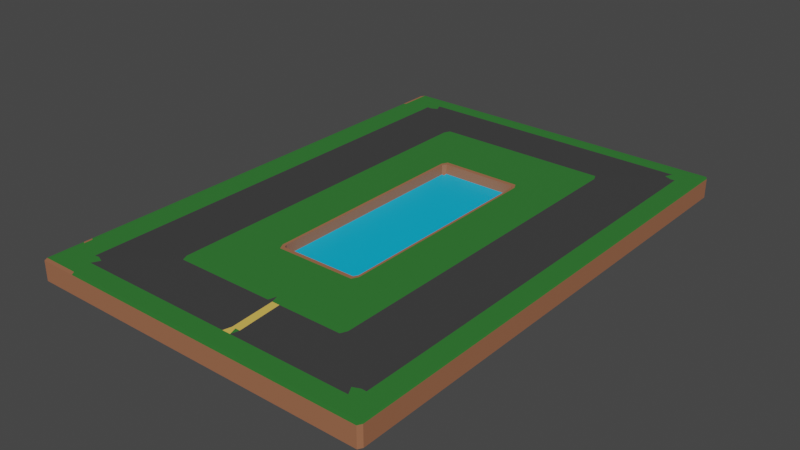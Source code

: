 # Source: Racing_Track_IMPROVED.blend  (saved by Blender 3.2.14; exported with 4.5.12 LTS)
import bpy
from mathutils import Matrix  # noqa: F401  (used for matrix-valued properties, if any)

bpy.ops.wm.read_factory_settings(use_empty=True)
scene = bpy.context.scene
scene.name = 'Scene'

# ---- collections
col_collection = bpy.data.collections.new('Collection'); scene.collection.children.link(col_collection)

# ---- materials (node trees are filled in below, after node groups)
mat_grass = bpy.data.materials.new('Grass')
mat_grass.use_transparent_shadow = False
mat_road_material = bpy.data.materials.new('Road_Material')
mat_road_material.use_transparent_shadow = False
mat_water = bpy.data.materials.new('Water')
mat_water.use_transparent_shadow = False
mat_ground = bpy.data.materials.new('Ground')
mat_ground.use_transparent_shadow = False
mat_finish_line = bpy.data.materials.new('Finish_Line')
mat_finish_line.use_transparent_shadow = False

# ---- material node trees
mat_grass.use_nodes = True; mat_grass.node_tree.nodes.clear()
_N = mat_grass.node_tree.nodes; _L = mat_grass.node_tree.links
n0 = _N.new('ShaderNodeBsdfPrincipled'); n0.name = 'Principled BSDF'; n0.location = (10, 300)
n0.distribution = 'GGX'
n0.subsurface_method = 'RANDOM_WALK_SKIN'
n0.inputs[0].default_value = (0.03193, 0.1902, 0.03203, 1.0)
n0.inputs[3].default_value = 1.45
n0.inputs[27].default_value = (0.0, 0.0, 0.0, 1.0)
n0.inputs[28].default_value = 1.0
n1 = _N.new('ShaderNodeOutputMaterial'); n1.name = 'Material Output'; n1.location = (300, 300)
_L.new(n0.outputs[0], n1.inputs[0])
n1.is_active_output = True
mat_road_material.use_nodes = True; mat_road_material.node_tree.nodes.clear()
_N = mat_road_material.node_tree.nodes; _L = mat_road_material.node_tree.links
n0 = _N.new('ShaderNodeBsdfPrincipled'); n0.name = 'Principled BSDF'; n0.location = (10, 300)
n0.distribution = 'GGX'
n0.subsurface_method = 'RANDOM_WALK_SKIN'
n0.inputs[0].default_value = (0.04955, 0.04955, 0.04955, 1.0)
n0.inputs[3].default_value = 1.45
n0.inputs[27].default_value = (0.0, 0.0, 0.0, 1.0)
n0.inputs[28].default_value = 1.0
n1 = _N.new('ShaderNodeOutputMaterial'); n1.name = 'Material Output'; n1.location = (300, 300)
_L.new(n0.outputs[0], n1.inputs[0])
n1.is_active_output = True
mat_water.use_nodes = True; mat_water.node_tree.nodes.clear()
_N = mat_water.node_tree.nodes; _L = mat_water.node_tree.links
n0 = _N.new('ShaderNodeBsdfPrincipled'); n0.name = 'Principled BSDF'; n0.location = (10, 300)
n0.distribution = 'GGX'
n0.subsurface_method = 'RANDOM_WALK_SKIN'
n0.inputs[0].default_value = (0.0, 0.48, 0.8, 1.0)
n0.inputs[3].default_value = 1.45
n0.inputs[27].default_value = (0.0, 0.0, 0.0, 1.0)
n0.inputs[28].default_value = 1.0
n1 = _N.new('ShaderNodeOutputMaterial'); n1.name = 'Material Output'; n1.location = (300, 300)
_L.new(n0.outputs[0], n1.inputs[0])
n1.is_active_output = True
mat_ground.use_nodes = True; mat_ground.node_tree.nodes.clear()
_N = mat_ground.node_tree.nodes; _L = mat_ground.node_tree.links
n0 = _N.new('ShaderNodeBsdfPrincipled'); n0.name = 'Principled BSDF'; n0.location = (10, 300)
n0.distribution = 'GGX'
n0.subsurface_method = 'RANDOM_WALK_SKIN'
n0.inputs[0].default_value = (0.3588, 0.1434, 0.07288, 1.0)
n0.inputs[3].default_value = 1.45
n0.inputs[27].default_value = (0.0, 0.0, 0.0, 1.0)
n0.inputs[28].default_value = 1.0
n1 = _N.new('ShaderNodeOutputMaterial'); n1.name = 'Material Output'; n1.location = (300, 300)
_L.new(n0.outputs[0], n1.inputs[0])
n1.is_active_output = True
mat_finish_line.use_nodes = True; mat_finish_line.node_tree.nodes.clear()
_N = mat_finish_line.node_tree.nodes; _L = mat_finish_line.node_tree.links
n0 = _N.new('ShaderNodeBsdfPrincipled'); n0.name = 'Principled BSDF'; n0.location = (10, 300)
n0.distribution = 'GGX'
n0.subsurface_method = 'RANDOM_WALK_SKIN'
n0.inputs[0].default_value = (0.8, 0.5371, 0.101, 1.0)
n0.inputs[3].default_value = 1.45
n0.inputs[27].default_value = (0.0, 0.0, 0.0, 1.0)
n0.inputs[28].default_value = 1.0
n1 = _N.new('ShaderNodeOutputMaterial'); n1.name = 'Material Output'; n1.location = (300, 300)
_L.new(n0.outputs[0], n1.inputs[0])
n1.is_active_output = True

# ---- world
world_world = bpy.data.worlds.new('World'); scene.world = world_world
world_world.use_nodes = True; world_world.node_tree.nodes.clear()
_N = world_world.node_tree.nodes; _L = world_world.node_tree.links
n0 = _N.new('ShaderNodeOutputWorld'); n0.name = 'World Output'; n0.location = (300, 300)
n1 = _N.new('ShaderNodeBackground'); n1.name = 'Background'; n1.location = (10, 300)
n1.inputs[0].default_value = (0.05088, 0.05088, 0.05088, 1.0)
_L.new(n1.outputs[0], n0.inputs[0])
n0.is_active_output = True
world_world.color = (0.05088, 0.05088, 0.05088)
world_world.use_sun_shadow = False
world_world.sun_shadow_jitter_overblur = 0.0

# ---- meshes
me_cube = bpy.data.meshes.new('Cube')
me_cube.from_pydata([(-2.278, -1.933, -1.0), (-2.2, -1.933, -1.0), (-2.2, -2.011, -1.0), (-2.278, -2.011, -1.0), (-0.6757, -1.012, 6.191), (-0.7145, -1.032, 6.23), (-0.6622, -1.089, 6.23), (-0.6369, -1.05, 6.191), (-2.278, 1.933, -1.0), (-2.278, 2.011, -1.0), (-2.2, 2.011, -1.0), (-2.2, 1.933, -1.0), (-0.6757, 1.012, 6.191), (-0.6369, 1.05, 6.191), (-0.6622, 1.089, 6.23), (-0.7145, 1.032, 6.23), (2.278, -1.933, -1.0), (2.278, -2.011, -1.0), (2.2, -2.011, -1.0), (2.2, -1.933, -1.0), (0.6757, -1.012, 6.191), (0.6369, -1.05, 6.191), (0.6622, -1.089, 6.23), (0.7145, -1.032, 6.23), (2.2, 1.933, -1.0), (2.2, 2.011, -1.0), (2.278, 2.011, -1.0), (2.278, 1.933, -1.0), (0.6369, 1.05, 6.191), (0.6757, 1.012, 6.191), (0.7145, 1.032, 6.23), (0.6622, 1.089, 6.23), (-2.481, -2.091, 5.991), (-2.464, -2.183, 5.997), (-2.345, -2.19, 5.992), (-2.292, -2.117, 6.007), (-2.405, -2.09, 5.999), (-2.481, 2.091, 5.991), (-2.405, 2.09, 5.999), (-2.292, 2.117, 6.007), (-2.36, 2.19, 5.991), (-2.466, 2.183, 5.995), (2.36, 2.19, 5.991), (2.292, 2.117, 6.007), (2.405, 2.09, 5.999), (2.481, 2.096, 5.99), (2.465, 2.184, 5.994), (2.463, -2.185, 5.995), (2.481, -2.096, 5.99), (2.405, -2.09, 5.999), (2.292, -2.117, 6.007), (2.345, -2.19, 5.992), (-1.418, -1.589, 6.239), (-1.494, -1.645, 6.23), (-1.447, -1.704, 6.222), (-1.345, -1.63, 6.239), (-1.418, 1.589, 6.239), (-1.345, 1.63, 6.239), (-1.447, 1.704, 6.222), (-1.494, 1.645, 6.23), (1.345, 1.63, 6.239), (1.418, 1.589, 6.239), (1.494, 1.645, 6.23), (1.447, 1.704, 6.222), (1.418, -1.589, 6.239), (1.345, -1.63, 6.239), (1.447, -1.704, 6.222), (1.494, -1.645, 6.23), (-0.6757, -1.012, 2.58), (-0.6369, -1.05, 2.58), (-0.6369, -1.012, 2.541), (-0.6757, 1.012, 2.58), (-0.6369, 1.012, 2.541), (-0.6369, 1.05, 2.58), (0.6369, 1.05, 2.58), (0.6369, 1.012, 2.541), (0.6757, 1.012, 2.58), (0.6757, -1.012, 2.58), (0.6369, -1.012, 2.541), (0.6369, -1.05, 2.58), (2.936, 2.011, 5.961), (2.897, 2.028, 5.999), (2.897, 1.945, 5.999), (2.936, 1.933, 5.961), (2.897, 2.011, -1.0), (2.936, 2.011, -0.9612), (2.936, 1.933, -0.9612), (2.897, 1.933, -1.0), (2.897, -1.933, -1.0), (2.936, -1.933, -0.9612), (2.936, -2.011, -0.9612), (2.897, -2.011, -1.0), (2.897, -1.945, 5.999), (2.897, -2.028, 5.999), (2.936, -2.011, 5.961), (2.936, -1.933, 5.961), (-2.804, 1.933, -1.0), (-2.843, 1.933, -0.9612), (-2.843, 2.011, -0.9612), (-2.804, 2.011, -1.0), (-2.804, -1.933, -1.0), (-2.804, -2.011, -1.0), (-2.843, -2.011, -0.9612), (-2.843, -1.933, -0.9612), (-2.843, -2.011, 5.961), (-2.804, -2.032, 5.999), (-2.804, -1.947, 5.999), (-2.843, -1.933, 5.961), (-2.804, 1.947, 5.999), (-2.804, 2.032, 5.999), (-2.843, 2.011, 5.961), (-2.843, 1.933, 5.961), (-2.278, -2.343, -0.9612), (-2.278, -2.304, -1.0), (-2.2, -2.304, -1.0), (-2.2, -2.343, -0.9612), (-2.337, -2.305, 5.998), (-2.278, -2.343, 5.961), (-2.2, -2.343, 5.961), (-2.224, -2.305, 5.998), (2.337, -2.305, 5.998), (2.224, -2.305, 5.998), (2.2, -2.343, 5.961), (2.278, -2.343, 5.961), (2.278, -2.343, -0.9612), (2.2, -2.343, -0.9612), (2.2, -2.304, -1.0), (2.278, -2.304, -1.0), (2.936, -2.304, 5.961), (2.897, -2.304, 6.0), (2.897, -2.343, 5.961), (2.936, -2.304, -0.9612), (2.897, -2.343, -0.9612), (2.897, -2.304, -1.0), (-2.843, -2.304, -0.9612), (-2.804, -2.304, -1.0), (-2.804, -2.343, -0.9612), (-2.843, -2.304, 5.961), (-2.804, -2.343, 5.961), (-2.804, -2.304, 6.0), (-2.278, 2.396, 5.961), (-2.322, 2.358, 5.998), (-2.221, 2.358, 5.998), (-2.2, 2.396, 5.961), (-2.278, 2.396, -0.9612), (-2.2, 2.396, -0.9612), (-2.2, 2.358, -1.0), (-2.278, 2.358, -1.0), (2.278, 2.358, -1.0), (2.2, 2.358, -1.0), (2.2, 2.396, -0.9612), (2.278, 2.396, -0.9612), (2.221, 2.358, 5.998), (2.322, 2.358, 5.998), (2.278, 2.396, 5.961), (2.2, 2.396, 5.961), (2.936, 2.358, 5.961), (2.897, 2.396, 5.961), (2.897, 2.358, 6.0), (2.897, 2.358, -1.0), (2.897, 2.396, -0.9612), (2.936, 2.358, -0.9612), (-2.843, 2.358, 5.961), (-2.804, 2.358, 6.0), (-2.804, 2.396, 5.961), (-2.843, 2.358, -0.9612), (-2.804, 2.396, -0.9612), (-2.804, 2.358, -1.0), (-0.3694, 1.63, 6.239), (-0.3342, 1.704, 6.222), (-0.4122, 1.704, 6.222), (-0.4224, 2.19, 5.991), (-0.4576, 2.117, 6.007), (-0.3797, 2.117, 6.007), (-0.205, 1.704, 6.222), (-0.2828, 1.704, 6.222), (-0.2408, 1.63, 6.239), (-0.2429, 2.117, 6.007), (-0.2849, 2.19, 5.991), (-0.3207, 2.117, 6.007)], [], [(51, 34, 119, 121), (177, 174, 63, 43), (32, 37, 108, 106), (30, 23, 64, 61), (2, 18, 126, 114), (84, 26, 148, 159), (33, 105, 139, 116), (109, 41, 141, 163), (46, 81, 158, 153), (58, 170, 172, 39), (7, 21, 79, 69), (16, 27, 87, 88), (20, 29, 76, 77), (25, 10, 146, 149), (80, 85, 161, 156), (5, 15, 56, 52), (22, 6, 55, 65), (14, 31, 60, 176, 168, 57), (90, 94, 128, 131), (17, 91, 133, 127), (62, 67, 49, 44), (28, 13, 73, 74), (98, 110, 162, 165), (101, 3, 113, 135), (53, 59, 38, 36), (66, 54, 35, 50), (140, 144, 166, 164), (123, 124, 132, 130), (125, 122, 118, 115), (112, 117, 138, 136), (12, 4, 68, 71), (75, 72, 70, 78), (11, 24, 19, 1), (103, 107, 111, 97), (151, 154, 157, 160), (173, 169, 175, 179), (145, 143, 155, 150), (104, 102, 134, 137), (86, 83, 95, 89), (93, 47, 120, 129), (40, 171, 178, 42, 152, 142), (9, 99, 167, 147), (45, 48, 92, 82), (0, 1, 2, 3), (4, 5, 6, 7), (8, 9, 10, 11), (12, 13, 14, 15), (16, 17, 18, 19), (20, 21, 22, 23), (24, 25, 26, 27), (28, 29, 30, 31), (32, 33, 34, 35, 36), (37, 38, 39, 40, 41), (42, 43, 44, 45, 46), (47, 48, 49, 50, 51), (52, 53, 54, 55), (56, 57, 58, 59), (60, 61, 62, 63), (64, 65, 66, 67), (68, 69, 70), (71, 72, 73), (74, 75, 76), (77, 78, 79), (80, 81, 82, 83), (84, 85, 86, 87), (88, 89, 90, 91), (92, 93, 94, 95), (96, 97, 98, 99), (100, 101, 102, 103), (104, 105, 106, 107), (108, 109, 110, 111), (112, 113, 114, 115), (116, 117, 118, 119), (120, 121, 122, 123), (124, 125, 126, 127), (128, 129, 130), (131, 132, 133), (134, 135, 136), (137, 138, 139), (140, 141, 142, 143), (144, 145, 146, 147), (148, 149, 150, 151), (152, 153, 154, 155), (156, 157, 158), (159, 160, 161), (162, 163, 164), (165, 166, 167), (168, 169, 170), (171, 172, 173), (174, 175, 176), (177, 178, 179), (11, 1, 0, 8), (120, 47, 51, 121), (36, 38, 37, 32), (161, 85, 84, 159), (24, 11, 10, 25), (177, 43, 42, 178), (25, 149, 148, 26), (19, 24, 27, 16), (44, 49, 48, 45), (33, 116, 119, 34), (1, 19, 18, 2), (50, 35, 34, 51), (52, 56, 59, 53), (176, 60, 63, 174), (61, 64, 67, 62), (65, 55, 54, 66), (35, 54, 53, 36), (58, 39, 38, 59), (62, 44, 43, 63), (66, 50, 49, 67), (4, 12, 15, 5), (13, 28, 31, 14), (29, 20, 23, 30), (21, 7, 6, 22), (55, 6, 5, 52), (14, 57, 56, 15), (30, 61, 60, 31), (22, 65, 64, 23), (70, 72, 71, 68), (72, 75, 74, 73), (75, 78, 77, 76), (78, 70, 69, 79), (28, 74, 76, 29), (79, 21, 20, 77), (7, 69, 68, 4), (73, 13, 12, 71), (83, 86, 85, 80), (88, 87, 86, 89), (82, 92, 95, 83), (94, 90, 89, 95), (16, 88, 91, 17), (92, 48, 47, 93), (26, 84, 87, 27), (81, 46, 45, 82), (96, 100, 103, 97), (102, 104, 107, 103), (106, 108, 111, 107), (110, 98, 97, 111), (41, 109, 108, 37), (105, 33, 32, 106), (3, 101, 100, 0), (99, 9, 8, 96), (115, 118, 117, 112), (122, 125, 124, 123), (114, 126, 125, 115), (121, 119, 118, 122), (130, 132, 131, 128), (127, 133, 132, 124), (129, 120, 123, 130), (136, 138, 137, 134), (138, 117, 116, 139), (112, 136, 135, 113), (90, 131, 133, 91), (126, 18, 17, 127), (104, 137, 139, 105), (101, 135, 134, 102), (113, 3, 2, 114), (128, 94, 93, 129), (143, 145, 144, 140), (149, 146, 145, 150), (142, 152, 155, 143), (154, 151, 150, 155), (156, 161, 160, 157), (151, 160, 159, 148), (157, 154, 153, 158), (164, 166, 165, 162), (140, 164, 163, 141), (166, 144, 147, 167), (98, 165, 167, 99), (146, 10, 9, 147), (46, 153, 152, 42), (141, 41, 40, 142), (109, 163, 162, 110), (158, 81, 80, 156), (57, 168, 170, 58), (39, 172, 171, 40), (169, 173, 172, 170), (168, 176, 175, 169), (173, 179, 178, 171), (174, 177, 179, 175), (8, 0, 100, 96)])
me_cube.polygons.foreach_set('material_index', [0, 1, 0, 0, 3, 3, 0, 0, 0, 1, 3, 3, 3, 3, 3, 0, 0, 0, 3, 3, 1, 3, 3, 3, 1, 1, 3, 3, 3, 3, 3, 2, 3, 3, 3, 4, 3, 3, 3, 0, 0, 3, 0, 3, 3, 3, 3, 3, 3, 3, 3, 0, 0, 0, 0, 0, 0, 0, 0, 3, 3, 3, 3, 3, 3, 3, 0, 3, 3, 0, 0, 3, 0, 0, 3, 3, 3, 3, 0, 0, 3, 3, 0, 3, 3, 0, 3, 0, 0, 1, 1, 3, 0, 1, 3, 3, 1, 3, 3, 1, 0, 3, 1, 0, 0, 0, 0, 1, 1, 1, 1, 3, 3, 3, 3, 0, 0, 0, 0, 2, 2, 2, 2, 3, 3, 3, 3, 3, 3, 0, 3, 3, 0, 3, 0, 3, 3, 0, 3, 0, 0, 3, 3, 3, 3, 3, 0, 3, 3, 0, 3, 0, 3, 3, 3, 0, 3, 3, 3, 3, 3, 0, 3, 3, 3, 3, 3, 0, 3, 3, 3, 0, 0, 0, 0, 0, 1, 4, 0, 4, 1, 3])
_uv = me_cube.uv_layers.new(name='UVMap')
_uv.uv.foreach_set('vector', [0.6279, 0.75, 0.8721, 0.75, 0.872, 0.75, 0.628, 0.75, 0.7626, 0.501, 0.7654, 0.5129, 0.6425, 0.5129, 0.6301, 0.501, 0.875, 0.7475, 0.875, 0.5025, 0.875, 0.5026, 0.875, 0.7474, 0.6566, 0.5338, 0.6566, 0.7162, 0.6398, 0.7319, 0.6398, 0.5181, 0.1272, 0.75, 0.3728, 0.75, 0.3728, 0.75, 0.1272, 0.75, 0.375, 0.5, 0.375, 0.5, 0.375, 0.5, 0.375, 0.5, 0.875, 0.75, 0.875, 0.75, 0.875, 0.75, 0.875, 0.75, 0.875, 0.5, 0.875, 0.5, 0.875, 0.5, 0.875, 0.5, 0.625, 0.5, 0.625, 0.5, 0.625, 0.5, 0.625, 0.5, 0.8575, 0.5129, 0.7805, 0.5129, 0.7744, 0.501, 0.8699, 0.501, 0.8372, 0.7192, 0.6628, 0.7192, 0.6628, 0.7192, 0.8372, 0.7192, 0.375, 0.7475, 0.375, 0.5025, 0.375, 0.5025, 0.375, 0.7475, 0.6575, 0.7157, 0.6575, 0.5343, 0.6575, 0.5343, 0.6575, 0.7157, 0.3728, 0.5, 0.1272, 0.5, 0.1272, 0.5, 0.3728, 0.5, 0.6236, 0.5, 0.3764, 0.5, 0.3764, 0.5, 0.6236, 0.5, 0.8434, 0.7162, 0.8434, 0.5338, 0.8602, 0.5181, 0.8602, 0.7319, 0.6624, 0.7203, 0.8376, 0.7203, 0.8551, 0.7351, 0.6449, 0.7351, 0.8376, 0.5297, 0.6624, 0.5297, 0.6449, 0.5149, 0.7691, 0.5149, 0.7792, 0.5149, 0.8551, 0.5149, 0.3764, 0.75, 0.6236, 0.75, 0.6236, 0.75, 0.3764, 0.75, 0.375, 0.75, 0.375, 0.75, 0.375, 0.75, 0.375, 0.75, 0.6383, 0.516, 0.6383, 0.734, 0.6255, 0.7469, 0.6255, 0.5031, 0.6628, 0.5308, 0.8372, 0.5308, 0.8372, 0.5308, 0.6628, 0.5308, 0.3764, 0.25, 0.6236, 0.25, 0.6236, 0.25, 0.3764, 0.25, 0.125, 0.75, 0.125, 0.75, 0.125, 0.75, 0.125, 0.75, 0.8617, 0.734, 0.8617, 0.516, 0.8745, 0.5031, 0.8745, 0.7469, 0.6425, 0.7371, 0.8575, 0.7371, 0.8698, 0.749, 0.6302, 0.749, 0.6236, 0.25, 0.3764, 0.25, 0.3764, 0.25, 0.6236, 0.25, 0.6236, 0.75, 0.3764, 0.75, 0.3764, 0.75, 0.6236, 0.75, 0.3764, 0.7522, 0.6236, 0.7522, 0.6236, 0.9978, 0.3764, 0.9978, 0.3764, 1.0, 0.6236, 1.0, 0.6236, 1.0, 0.3764, 1.0, 0.8425, 0.5343, 0.8425, 0.7157, 0.8425, 0.7157, 0.8425, 0.5343, 0.6628, 0.5343, 0.8372, 0.5343, 0.8372, 0.7157, 0.6628, 0.7157, 0.1272, 0.5025, 0.3728, 0.5025, 0.3728, 0.7475, 0.1272, 0.7475, 0.3764, 0.002459, 0.6236, 0.002459, 0.6236, 0.2475, 0.3764, 0.2475, 0.3764, 0.5, 0.6236, 0.5, 0.6236, 0.5, 0.3764, 0.5, 0.77, 0.501, 0.7748, 0.5129, 0.771, 0.5129, 0.7669, 0.501, 0.3764, 0.2522, 0.6236, 0.2522, 0.6236, 0.4978, 0.3764, 0.4978, 0.6236, 0.0, 0.3764, 0.0, 0.3764, 0.0, 0.6236, 0.0, 0.3764, 0.5025, 0.6236, 0.5025, 0.6236, 0.7475, 0.3764, 0.7475, 0.625, 0.75, 0.625, 0.75, 0.625, 0.75, 0.625, 0.75, 0.8724, 0.5, 0.7719, 0.5, 0.7648, 0.5, 0.6276, 0.5, 0.6277, 0.5, 0.8723, 0.5, 0.125, 0.5, 0.125, 0.5, 0.125, 0.5, 0.125, 0.5, 0.625, 0.5024, 0.625, 0.7476, 0.625, 0.7475, 0.625, 0.5025, 0.125, 0.7475, 0.1272, 0.7475, 0.1272, 0.75, 0.125, 0.75, 0.8425, 0.7157, 0.8434, 0.7162, 0.8376, 0.7203, 0.8372, 0.7192, 0.125, 0.5025, 0.125, 0.5, 0.1272, 0.5, 0.1272, 0.5025, 0.8425, 0.5343, 0.8372, 0.5308, 0.8376, 0.5297, 0.8434, 0.5338, 0.375, 0.7475, 0.375, 0.75, 0.3728, 0.75, 0.3728, 0.7475, 0.6575, 0.7157, 0.6628, 0.7192, 0.6624, 0.7203, 0.6566, 0.7162, 0.3728, 0.5025, 0.3728, 0.5, 0.375, 0.5, 0.375, 0.5025, 0.6628, 0.5308, 0.6575, 0.5343, 0.6566, 0.5338, 0.6624, 0.5297, 0.875, 0.7475, 0.875, 0.75, 0.8721, 0.75, 0.8698, 0.749, 0.8745, 0.7469, 0.875, 0.5025, 0.8745, 0.5031, 0.8699, 0.501, 0.8724, 0.5, 0.875, 0.5, 0.6276, 0.5, 0.6301, 0.501, 0.6255, 0.5031, 0.625, 0.5024, 0.625, 0.5, 0.625, 0.75, 0.625, 0.7476, 0.6255, 0.7469, 0.6302, 0.749, 0.6279, 0.75, 0.8602, 0.7319, 0.8617, 0.734, 0.8575, 0.7371, 0.8551, 0.7351, 0.8602, 0.5181, 0.8551, 0.5149, 0.8575, 0.5129, 0.8617, 0.516, 0.6449, 0.5149, 0.6398, 0.5181, 0.6383, 0.516, 0.6425, 0.5129, 0.6398, 0.7319, 0.6449, 0.7351, 0.6425, 0.7371, 0.6383, 0.734, 0.8425, 0.7157, 0.8372, 0.7192, 0.8372, 0.7157, 0.8425, 0.5343, 0.8372, 0.5343, 0.8372, 0.5308, 0.6628, 0.5308, 0.6628, 0.5343, 0.6575, 0.5343, 0.6575, 0.7157, 0.6628, 0.7157, 0.6628, 0.7192, 0.6236, 0.5, 0.625, 0.5, 0.625, 0.5025, 0.6236, 0.5025, 0.375, 0.5, 0.3764, 0.5, 0.3764, 0.5025, 0.375, 0.5025, 0.375, 0.7475, 0.3764, 0.7475, 0.3764, 0.75, 0.375, 0.75, 0.625, 0.7475, 0.625, 0.75, 0.6236, 0.75, 0.6236, 0.7475, 0.125, 0.5025, 0.125, 0.5025, 0.125, 0.5, 0.125, 0.5, 0.125, 0.75, 0.125, 0.75, 0.125, 0.75, 0.125, 0.75, 0.875, 0.75, 0.875, 0.75, 0.875, 0.7474, 0.875, 0.7475, 0.875, 0.5026, 0.875, 0.5, 0.875, 0.5, 0.875, 0.5025, 0.125, 0.75, 0.125, 0.75, 0.125, 0.75, 0.125, 0.75, 0.875, 0.75, 0.875, 0.75, 0.875, 0.75, 0.875, 0.75, 0.625, 0.75, 0.628, 0.75, 0.6273, 0.75, 0.625, 0.75, 0.375, 0.75, 0.3728, 0.75, 0.3728, 0.75, 0.375, 0.75, 0.6236, 0.75, 0.625, 0.75, 0.6236, 0.75, 0.3764, 0.75, 0.3764, 0.75, 0.375, 0.75, 0.125, 0.75, 0.125, 0.75, 0.125, 0.75, 0.875, 0.75, 0.875, 0.75, 0.875, 0.75, 0.875, 0.5, 0.875, 0.5, 0.875, 0.5, 0.875, 0.5, 0.125, 0.5, 0.125, 0.5, 0.125, 0.5, 0.125, 0.5, 0.375, 0.5, 0.3728, 0.5, 0.3728, 0.5, 0.375, 0.5, 0.6277, 0.5, 0.625, 0.5, 0.625, 0.5, 0.6272, 0.5, 0.6236, 0.5, 0.6236, 0.5, 0.625, 0.5, 0.375, 0.5, 0.3764, 0.5, 0.3764, 0.5, 0.875, 0.5, 0.875, 0.5, 0.875, 0.5, 0.125, 0.5, 0.125, 0.5, 0.125, 0.5, 0.7792, 0.5149, 0.7748, 0.5129, 0.7805, 0.5129, 0.7719, 0.5, 0.7744, 0.501, 0.77, 0.501, 0.7654, 0.5129, 0.771, 0.5129, 0.7691, 0.5149, 0.7626, 0.501, 0.7648, 0.5, 0.7669, 0.501, 0.1272, 0.5025, 0.1272, 0.7475, 0.125, 0.7475, 0.125, 0.5025, 0.625, 0.75, 0.625, 0.75, 0.6279, 0.75, 0.628, 0.75, 0.8745, 0.7469, 0.8745, 0.5031, 0.875, 0.5025, 0.875, 0.7475, 0.3764, 0.5, 0.3764, 0.5, 0.375, 0.5, 0.375, 0.5, 0.3728, 0.5025, 0.1272, 0.5025, 0.1272, 0.5, 0.3728, 0.5, 0.7626, 0.501, 0.6301, 0.501, 0.6276, 0.5, 0.7648, 0.5, 0.3728, 0.5, 0.3728, 0.5, 0.375, 0.5, 0.375, 0.5, 0.3728, 0.7475, 0.3728, 0.5025, 0.375, 0.5025, 0.375, 0.7475, 0.6255, 0.5031, 0.6255, 0.7469, 0.625, 0.7476, 0.625, 0.5024, 0.875, 0.75, 0.875, 0.75, 0.872, 0.75, 0.8721, 0.75, 0.1272, 0.7475, 0.3728, 0.7475, 0.3728, 0.75, 0.1272, 0.75, 0.6302, 0.749, 0.8698, 0.749, 0.8721, 0.75, 0.6279, 0.75, 0.8602, 0.7319, 0.8602, 0.5181, 0.8617, 0.516, 0.8617, 0.734, 0.7691, 0.5149, 0.6449, 0.5149, 0.6425, 0.5129, 0.7654, 0.5129, 0.6398, 0.5181, 0.6398, 0.7319, 0.6383, 0.734, 0.6383, 0.516, 0.6449, 0.7351, 0.8551, 0.7351, 0.8575, 0.7371, 0.6425, 0.7371, 0.8698, 0.749, 0.8575, 0.7371, 0.8617, 0.734, 0.8745, 0.7469, 0.8575, 0.5129, 0.8699, 0.501, 0.8745, 0.5031, 0.8617, 0.516, 0.6383, 0.516, 0.6255, 0.5031, 0.6301, 0.501, 0.6425, 0.5129, 0.6425, 0.7371, 0.6302, 0.749, 0.6255, 0.7469, 0.6383, 0.734, 0.8425, 0.7157, 0.8425, 0.5343, 0.8434, 0.5338, 0.8434, 0.7162, 0.8372, 0.5308, 0.6628, 0.5308, 0.6624, 0.5297, 0.8376, 0.5297, 0.6575, 0.5343, 0.6575, 0.7157, 0.6566, 0.7162, 0.6566, 0.5338, 0.6628, 0.7192, 0.8372, 0.7192, 0.8376, 0.7203, 0.6624, 0.7203, 0.8551, 0.7351, 0.8376, 0.7203, 0.8434, 0.7162, 0.8602, 0.7319, 0.8376, 0.5297, 0.8551, 0.5149, 0.8602, 0.5181, 0.8434, 0.5338, 0.6566, 0.5338, 0.6398, 0.5181, 0.6449, 0.5149, 0.6624, 0.5297, 0.6624, 0.7203, 0.6449, 0.7351, 0.6398, 0.7319, 0.6566, 0.7162, 0.8372, 0.7157, 0.8372, 0.5343, 0.8425, 0.5343, 0.8425, 0.7157, 0.8372, 0.5343, 0.6628, 0.5343, 0.6628, 0.5308, 0.8372, 0.5308, 0.6628, 0.5343, 0.6628, 0.7157, 0.6575, 0.7157, 0.6575, 0.5343, 0.6628, 0.7157, 0.8372, 0.7157, 0.8372, 0.7192, 0.6628, 0.7192, 0.6628, 0.5308, 0.6628, 0.5308, 0.6575, 0.5343, 0.6575, 0.5343, 0.6628, 0.7192, 0.6628, 0.7192, 0.6575, 0.7157, 0.6575, 0.7157, 0.8372, 0.7192, 0.8372, 0.7192, 0.8425, 0.7157, 0.8425, 0.7157, 0.8372, 0.5308, 0.8372, 0.5308, 0.8425, 0.5343, 0.8425, 0.5343, 0.6236, 0.5025, 0.3764, 0.5025, 0.3764, 0.5, 0.6236, 0.5, 0.375, 0.7475, 0.375, 0.5025, 0.3764, 0.5025, 0.3764, 0.7475, 0.625, 0.5025, 0.625, 0.7475, 0.6236, 0.7475, 0.6236, 0.5025, 0.6236, 0.75, 0.3764, 0.75, 0.3764, 0.7475, 0.6236, 0.7475, 0.375, 0.7475, 0.375, 0.7475, 0.375, 0.75, 0.375, 0.75, 0.625, 0.7475, 0.625, 0.7476, 0.625, 0.75, 0.625, 0.75, 0.375, 0.5, 0.375, 0.5, 0.375, 0.5025, 0.375, 0.5025, 0.625, 0.5, 0.625, 0.5, 0.625, 0.5024, 0.625, 0.5025, 0.125, 0.5025, 0.125, 0.7475, 0.125, 0.7475, 0.125, 0.5025, 0.3764, 0.0, 0.6236, 0.0, 0.6236, 0.002459, 0.3764, 0.002459, 0.875, 0.7474, 0.875, 0.5026, 0.875, 0.5025, 0.875, 0.7475, 0.6236, 0.25, 0.3764, 0.25, 0.3764, 0.2475, 0.6236, 0.2475, 0.875, 0.5, 0.875, 0.5, 0.875, 0.5026, 0.875, 0.5025, 0.875, 0.75, 0.875, 0.75, 0.875, 0.7475, 0.875, 0.7474, 0.125, 0.75, 0.125, 0.75, 0.125, 0.7475, 0.125, 0.7475, 0.125, 0.5, 0.125, 0.5, 0.125, 0.5025, 0.125, 0.5025, 0.3764, 0.9978, 0.6236, 0.9978, 0.6236, 1.0, 0.3764, 1.0, 0.6236, 0.7522, 0.3764, 0.7522, 0.3764, 0.75, 0.6236, 0.75, 0.1272, 0.75, 0.3728, 0.75, 0.3728, 0.75, 0.1272, 0.75, 0.628, 0.75, 0.872, 0.75, 0.8728, 0.75, 0.6272, 0.75, 0.6236, 0.75, 0.3764, 0.75, 0.3764, 0.75, 0.6236, 0.75, 0.375, 0.75, 0.375, 0.75, 0.3764, 0.75, 0.3764, 0.75, 0.625, 0.75, 0.625, 0.75, 0.6236, 0.75, 0.6236, 0.75, 0.3764, 0.0, 0.6236, 0.0, 0.6236, 0.0, 0.3764, 0.0, 0.875, 0.75, 0.875, 0.75, 0.875, 0.75, 0.875, 0.75, 0.125, 0.75, 0.125, 0.75, 0.125, 0.75, 0.125, 0.75, 0.3764, 0.75, 0.3764, 0.75, 0.375, 0.75, 0.375, 0.75, 0.3728, 0.75, 0.3728, 0.75, 0.375, 0.75, 0.375, 0.75, 0.875, 0.75, 0.875, 0.75, 0.875, 0.75, 0.875, 0.75, 0.125, 0.75, 0.125, 0.75, 0.125, 0.75, 0.125, 0.75, 0.125, 0.75, 0.125, 0.75, 0.1272, 0.75, 0.1272, 0.75, 0.6236, 0.75, 0.6236, 0.75, 0.625, 0.75, 0.625, 0.75, 0.6236, 0.2522, 0.3764, 0.2522, 0.3764, 0.25, 0.6236, 0.25, 0.3728, 0.5, 0.1272, 0.5, 0.1272, 0.5, 0.3728, 0.5, 0.8723, 0.5, 0.6277, 0.5, 0.6272, 0.5, 0.8728, 0.5, 0.6236, 0.5, 0.3764, 0.5, 0.3764, 0.4978, 0.6236, 0.4978, 0.6236, 0.5, 0.3764, 0.5, 0.3764, 0.5, 0.6236, 0.5, 0.3764, 0.5, 0.3764, 0.5, 0.375, 0.5, 0.375, 0.5, 0.6236, 0.5, 0.6236, 0.5, 0.625, 0.5, 0.625, 0.5, 0.6236, 0.25, 0.3764, 0.25, 0.3764, 0.25, 0.6236, 0.25, 0.875, 0.5, 0.875, 0.5, 0.875, 0.5, 0.875, 0.5, 0.125, 0.5, 0.125, 0.5, 0.125, 0.5, 0.125, 0.5, 0.125, 0.5, 0.125, 0.5, 0.125, 0.5, 0.125, 0.5, 0.1272, 0.5, 0.1272, 0.5, 0.125, 0.5, 0.125, 0.5, 0.625, 0.5, 0.625, 0.5, 0.6277, 0.5, 0.6276, 0.5, 0.875, 0.5, 0.875, 0.5, 0.8724, 0.5, 0.8723, 0.5, 0.875, 0.5, 0.875, 0.5, 0.875, 0.5, 0.875, 0.5, 0.625, 0.5, 0.625, 0.5, 0.6236, 0.5, 0.6236, 0.5, 0.8551, 0.5149, 0.7792, 0.5149, 0.7805, 0.5129, 0.8575, 0.5129, 0.8699, 0.501, 0.7744, 0.501, 0.7719, 0.5, 0.8724, 0.5, 0.7748, 0.5129, 0.77, 0.501, 0.7744, 0.501, 0.7805, 0.5129, 0.7792, 0.5149, 0.7691, 0.5149, 0.771, 0.5129, 0.7748, 0.5129, 0.77, 0.501, 0.7669, 0.501, 0.7648, 0.5, 0.7719, 0.5, 0.7654, 0.5129, 0.7626, 0.501, 0.7669, 0.501, 0.771, 0.5129, 0.125, 0.5025, 0.125, 0.7475, 0.125, 0.7475, 0.125, 0.5025])
me_cube.materials.append(mat_grass)
me_cube.materials.append(mat_road_material)
me_cube.materials.append(mat_water)
me_cube.materials.append(mat_ground)
me_cube.materials.append(mat_finish_line)
me_cube.update()

# ---- objects
ob_racing_track = bpy.data.objects.new('Racing Track', me_cube)

# ---- transforms, parenting, visibility, modifiers, constraints
ob_racing_track.location = (0.0, 0.0, 1.0)
ob_racing_track.scale = (-21.53, -37.72, 1.0)

# ---- collection membership
col_collection.objects.link(ob_racing_track)

# ---- scene / render settings (as saved in the file)
scene.frame_start = 1; scene.frame_end = 250; scene.frame_set(0)
scene.render.engine = 'BLENDER_EEVEE_NEXT'
scene.cycles.sampling_pattern = 'TABULATED_SOBOL'
scene.cycles.use_light_tree = False
scene.view_settings.view_transform = 'Filmic'
bpy.context.view_layer.update()

# ---- added for rendering (the .blend has no active camera and no usable light): camera, sun
cam_auto = bpy.data.cameras.new('AutoCamera')
cam_auto.lens = 50.0
cam_auto.sensor_width = 36.0
cam_auto.clip_end = 3538.59
ob_auto_camera = bpy.data.objects.new('AutoCamera', cam_auto)
scene.collection.objects.link(ob_auto_camera)
ob_auto_camera.location = (200.63, -242.956, 164.924)
ob_auto_camera.rotation_euler = (1.09748, -7.21219e-08, 0.694738)
scene.camera = ob_auto_camera
light_auto_sun = bpy.data.lights.new('AutoSun', 'SUN')
light_auto_sun.energy = 3.0
light_auto_sun.angle = 0.0523599
ob_auto_sun = bpy.data.objects.new('AutoSun', light_auto_sun)
scene.collection.objects.link(ob_auto_sun)
ob_auto_sun.rotation_euler = (0.872665, 0.174533, 0.523599)
bpy.context.view_layer.update()
